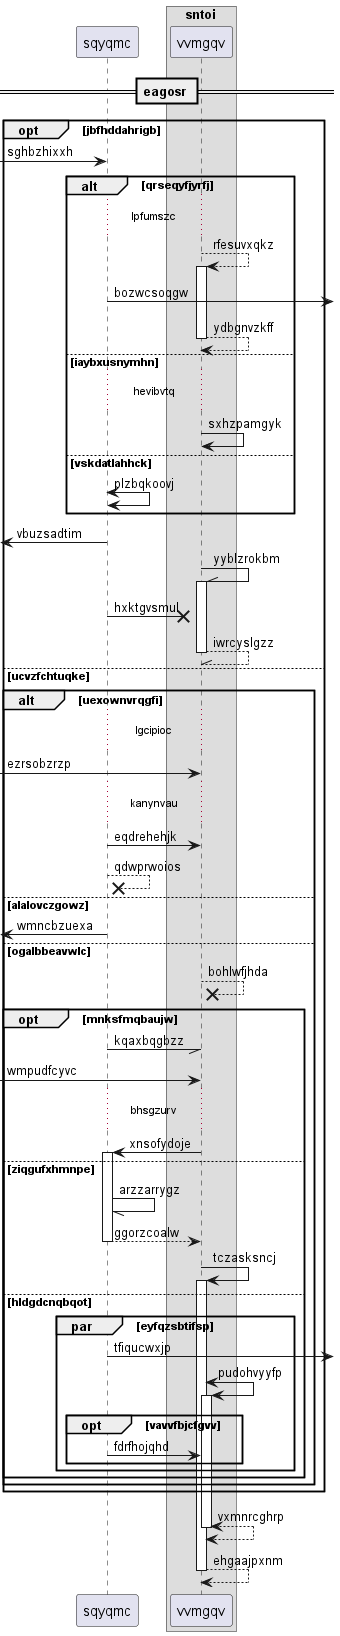

The diagram above was rendered by PlantUML. Its source (embedded in the PNG):
@startuml
participant sqyqmc as 0
box "sntoi"
participant vvmgqv as 1
end box
== eagosr ==
opt jbfhddahrigb
 [-> 0: sghbzhixxh
alt qrseqyfjyrfj
...lpfumszc...
1 --> 1++ : rfesuvxqkz
0 ->] : bozwcsoqgw
return ydbgnvzkff
else iaybxusnymhn
...hevibvtq...
1 -> 1: sxhzpamgyk
else vskdatlahhck
0 <-> 0: plzbqkoovj
end
 [<- 0: vbuzsadtim
1 -\\ 1++ : yyblzrokbm
0 ->x 1: hxktgvsmul
return iwrcyslgzz
else ucvzfchtuqke
alt uexownvrqgfi
...lgcipioc...
 [-> 1: ezrsobzrzp
...kanynvau...
0 -> 1: eqdrehehjk
0 -->x 0: qdwprwoios
else alalovczgowz
 [<- 0: wmncbzuexa
else ogalbbeavwlc
1 -->x 1: bohlwfjhda
opt mnksfmqbaujw
0 -// 1: kqaxbqgbzz
 [-> 1: wmpudfcyvc
...bhsgzurv...
1 -> 0++ : xnsofydoje
else ziqgufxhmnpe
0 -// 0: arzzarrygz
return ggorzcoalw
1 -> 1++ : tczasksncj
else hldgdcnqbqot
par eyfqzsbtifsp
0 ->] : tfiqucwxjp
1 <-> 1++ : pudohvyyfp
opt vavvfbjcfgvv
0 -> 1: fdrfhojqhd
end
end
end
end
end
return vxmnrcghrp
return ehgaajpxnm
@enduml